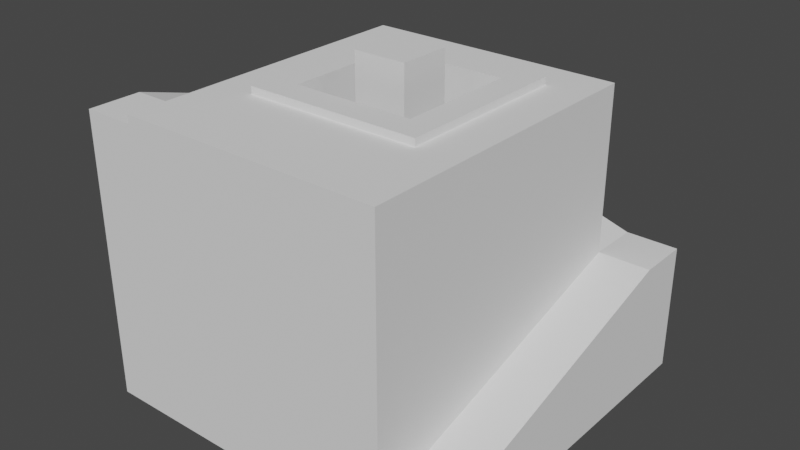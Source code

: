 # Source: level1.blend  (saved by Blender 3.5.10; exported with 4.5.12 LTS)
import bpy
from mathutils import Matrix  # noqa: F401  (used for matrix-valued properties, if any)

bpy.ops.wm.read_factory_settings(use_empty=True)
scene = bpy.context.scene
scene.name = 'Scene'

# ---- collections
col_collection = bpy.data.collections.new('Collection'); scene.collection.children.link(col_collection)

# ---- world
world_world = bpy.data.worlds.new('World'); scene.world = world_world
world_world.use_nodes = True; world_world.node_tree.nodes.clear()
_N = world_world.node_tree.nodes; _L = world_world.node_tree.links
n0 = _N.new('ShaderNodeOutputWorld'); n0.name = 'World Output'; n0.location = (300, 300)
n1 = _N.new('ShaderNodeBackground'); n1.name = 'Background'; n1.location = (10, 300)
n1.inputs[0].default_value = (0.05088, 0.05088, 0.05088, 1.0)
_L.new(n1.outputs[0], n0.inputs[0])
n0.is_active_output = True
world_world.color = (0.05088, 0.05088, 0.05088)
world_world.use_sun_shadow = False
world_world.sun_shadow_jitter_overblur = 0.0

# ---- meshes
me_plane = bpy.data.meshes.new('Plane')
me_plane.from_pydata([(-1.0, -1.0, 0.0), (1.0, -1.0, 0.0), (-1.0, 1.0, 0.0), (1.0, 1.0, 0.0), (-1.0, 11.0, 3.0), (1.0, 11.0, 3.0), (-1.0, 13.0, 3.0), (1.0, 13.0, 3.0), (-11.0, 11.0, 6.0), (-11.0, 13.0, 6.0), (-13.0, 11.0, 6.0), (-13.0, 13.0, 6.0), (-11.0, 1.0, 9.0), (-13.0, 1.0, 9.0), (-11.0, -1.0, 9.0), (-13.0, -1.0, 9.0), (-1.0, -1.0, 9.0), (-13.0, -1.0, 0.0), (-1.0, 1.0, 9.0), (-1.0, 11.0, 9.0), (-11.0, 11.0, 9.0), (1.0, 11.0, 0.0), (-1.0, 13.0, 0.0), (1.0, 13.0, 0.0), (-11.0, 13.0, 0.0), (-13.0, 11.0, 0.0), (-13.0, 13.0, 0.0), (-13.0, 1.0, 0.0), (-1.0, -1.0, -1.892), (1.0, -1.0, -1.892), (1.0, 1.0, -1.892), (-13.0, -1.0, -1.892), (1.0, 11.0, -1.892), (-1.0, 13.0, -1.892), (1.0, 13.0, -1.892), (-11.0, 13.0, -1.892), (-13.0, 11.0, -1.892), (-13.0, 13.0, -1.892), (-13.0, 1.0, -1.892), (-11.0, 1.0, 9.317), (-11.0, -1.0, 9.317), (-1.0, -1.0, 9.317), (-1.0, 1.0, 9.317), (-1.0, 11.0, 9.317), (-11.0, 11.0, 9.317), (-9.366, 2.634, 9.604), (-2.634, 2.634, 9.604), (-2.634, 9.366, 9.604), (-9.366, 9.366, 9.604), (-8.321, 3.679, 9.604), (-3.679, 3.679, 9.604), (-3.679, 8.321, 9.604), (-8.321, 8.321, 9.604), (-8.321, 3.679, -0.5269), (-3.679, 3.679, -0.5269), (-3.679, 8.321, -0.5269), (-8.321, 8.321, -0.5269), (-7.284, 4.716, -0.5269), (-4.716, 4.716, -0.5269), (-4.716, 7.284, -0.5269), (-7.284, 7.284, -0.5269), (-11.0, -1.0, 0.0), (-11.0, -1.0, -1.892), (-9.366, 2.634, 9.348), (-9.398, 2.602, 9.317), (-2.634, 2.634, 9.348), (-2.602, 2.602, 9.317), (-2.602, 9.398, 9.317), (-2.634, 9.366, 9.348), (-9.398, 9.398, 9.317), (-9.366, 9.366, 9.348)], [], [(0, 1, 3, 2), (2, 3, 5, 4), (4, 5, 7, 6), (4, 6, 9, 8), (8, 9, 11, 10), (8, 10, 13, 12), (12, 13, 15, 14), (15, 17, 61, 14), (0, 16, 14, 61), (4, 8, 20, 19), (2, 4, 19, 18), (2, 18, 16, 0), (20, 12, 39, 44), (8, 12, 20), (18, 19, 43, 42), (13, 10, 25, 27), (10, 11, 26, 25), (9, 6, 22, 24), (6, 7, 23, 22), (11, 9, 24, 26), (7, 5, 21, 23), (13, 27, 17, 15), (5, 3, 21), (25, 26, 37, 36), (1, 0, 28, 29), (22, 23, 34, 33), (21, 3, 30, 32), (26, 24, 35, 37), (23, 21, 32, 34), (3, 1, 29, 30), (61, 17, 31, 62), (27, 25, 36, 38), (24, 22, 33, 35), (17, 27, 38, 31), (28, 62, 31, 38, 36, 37, 35, 33, 34, 32, 30, 29), (39, 40, 41, 42), (70, 63, 45, 48), (14, 16, 41, 40), (16, 18, 42, 41), (12, 14, 40, 39), (19, 20, 44, 43), (44, 39, 64, 69), (39, 42, 66, 64), (68, 70, 48, 47), (48, 45, 49, 52), (42, 43, 67, 66), (65, 68, 47, 46), (43, 44, 69, 67), (49, 50, 54, 53), (47, 48, 52, 51), (45, 46, 50, 49), (46, 47, 51, 50), (53, 54, 58, 57), (50, 51, 55, 54), (52, 49, 53, 56), (51, 52, 56, 55), (54, 55, 59, 58), (56, 53, 57, 60), (55, 56, 60, 59), (0, 61, 62, 28), (68, 65, 66, 67), (70, 68, 67, 69), (64, 66, 65, 63), (63, 70, 69, 64), (63, 65, 46, 45)])
_uv = me_plane.uv_layers.new(name='UVMap')
_uv.uv.foreach_set('vector', [0.0, 0.0, 1.0, 0.0, 1.0, 1.0, 0.0, 1.0, 0.0, 1.0, 1.0, 1.0, 1.0, 1.0, 0.0, 1.0, 0.0, 1.0, 1.0, 1.0, 1.0, 1.0, 0.0, 1.0, 0.0, 1.0, 0.0, 1.0, 0.0, 1.0, 0.0, 1.0, 0.0, 1.0, 0.0, 1.0, 0.0, 1.0, 0.0, 1.0, 0.0, 1.0, 0.0, 1.0, 0.0, 1.0, 0.0, 1.0, 0.0, 1.0, 0.0, 1.0, 0.0, 1.0, 0.0, 1.0, 0.0, 1.0, 0.0, 0.0, 0.0, 0.0, 0.0, 1.0, 0.0, 0.0, 0.0, 0.0, 0.0, 1.0, 0.0, 0.0, 0.0, 1.0, 0.0, 1.0, 0.0, 1.0, 0.0, 1.0, 0.0, 1.0, 0.0, 1.0, 0.0, 1.0, 0.0, 1.0, 0.0, 1.0, 0.0, 1.0, 0.0, 0.0, 0.0, 0.0, 0.0, 1.0, 0.0, 1.0, 0.0, 1.0, 0.0, 1.0, 0.0, 1.0, 0.0, 1.0, 0.0, 1.0, 0.0, 1.0, 0.0, 1.0, 0.0, 1.0, 0.0, 1.0, 0.0, 1.0, 0.0, 1.0, 0.0, 1.0, 0.0, 1.0, 0.0, 1.0, 0.0, 1.0, 0.0, 1.0, 0.0, 1.0, 0.0, 1.0, 0.0, 1.0, 0.0, 1.0, 0.0, 1.0, 0.0, 1.0, 1.0, 1.0, 1.0, 1.0, 0.0, 1.0, 0.0, 1.0, 0.0, 1.0, 0.0, 1.0, 0.0, 1.0, 1.0, 1.0, 1.0, 1.0, 1.0, 1.0, 1.0, 1.0, 0.0, 1.0, 0.0, 1.0, 0.0, 0.0, 0.0, 1.0, 1.0, 1.0, 1.0, 1.0, 1.0, 1.0, 0.0, 1.0, 0.0, 1.0, 0.0, 1.0, 0.0, 1.0, 1.0, 0.0, 0.0, 0.0, 0.0, 0.0, 1.0, 0.0, 0.0, 1.0, 1.0, 1.0, 1.0, 1.0, 0.0, 1.0, 1.0, 1.0, 1.0, 1.0, 1.0, 1.0, 1.0, 1.0, 0.0, 1.0, 0.0, 1.0, 0.0, 1.0, 0.0, 1.0, 1.0, 1.0, 1.0, 1.0, 1.0, 1.0, 1.0, 1.0, 1.0, 1.0, 1.0, 0.0, 1.0, 0.0, 1.0, 1.0, 0.0, 0.0, 0.0, 0.0, 0.0, 0.0, 0.0, 0.0, 0.0, 1.0, 0.0, 1.0, 0.0, 1.0, 0.0, 1.0, 0.0, 1.0, 0.0, 1.0, 0.0, 1.0, 0.0, 1.0, 0.0, 0.0, 0.0, 1.0, 0.0, 1.0, 0.0, 0.0, 0.0, 0.0, 0.0, 0.0, 0.0, 0.0, 0.0, 1.0, 0.0, 1.0, 0.0, 1.0, 0.0, 1.0, 0.0, 1.0, 1.0, 1.0, 1.0, 1.0, 1.0, 1.0, 1.0, 0.0, 0.0, 1.0, 0.0, 1.0, 0.0, 0.0, 0.0, 1.0, 0.0, 1.0, 0.0, 1.0, 0.0, 1.0, 0.0, 1.0, 0.0, 1.0, 0.0, 0.0, 0.0, 0.0, 0.0, 1.0, 0.0, 0.0, 0.0, 1.0, 0.0, 1.0, 0.0, 0.0, 0.0, 1.0, 0.0, 1.0, 0.0, 1.0, 0.0, 1.0, 0.0, 1.0, 0.0, 1.0, 0.0, 1.0, 0.0, 1.0, 0.0, 1.0, 0.0, 1.0, 0.0, 1.0, 0.0, 1.0, 0.0, 1.0, 0.0, 1.0, 0.0, 1.0, 0.0, 1.0, 0.0, 1.0, 0.0, 1.0, 0.0, 1.0, 0.0, 1.0, 0.0, 1.0, 0.0, 1.0, 0.0, 1.0, 0.0, 1.0, 0.0, 1.0, 0.0, 1.0, 0.0, 1.0, 0.0, 1.0, 0.0, 1.0, 0.0, 1.0, 0.0, 1.0, 0.0, 1.0, 0.0, 1.0, 0.0, 1.0, 0.0, 1.0, 0.0, 1.0, 0.0, 1.0, 0.0, 1.0, 0.0, 1.0, 0.0, 1.0, 0.0, 1.0, 0.0, 1.0, 0.0, 1.0, 0.0, 1.0, 0.0, 1.0, 0.0, 1.0, 0.0, 1.0, 0.0, 1.0, 0.0, 1.0, 0.0, 1.0, 0.0, 1.0, 0.0, 1.0, 0.0, 1.0, 0.0, 1.0, 0.0, 1.0, 0.0, 1.0, 0.0, 1.0, 0.0, 1.0, 0.0, 1.0, 0.0, 1.0, 0.0, 1.0, 0.0, 1.0, 0.0, 1.0, 0.0, 1.0, 0.0, 1.0, 0.0, 1.0, 0.0, 1.0, 0.0, 1.0, 0.0, 1.0, 0.0, 1.0, 0.0, 1.0, 0.0, 1.0, 0.0, 1.0, 0.0, 1.0, 0.0, 1.0, 0.0, 1.0, 0.0, 1.0, 0.0, 1.0, 0.0, 1.0, 0.0, 1.0, 0.0, 0.0, 0.0, 0.0, 0.0, 0.0, 0.0, 0.0, 0.0, 1.0, 0.0, 1.0, 0.0, 1.0, 0.0, 1.0, 0.0, 1.0, 0.0, 1.0, 0.0, 1.0, 0.0, 1.0, 0.0, 1.0, 0.0, 1.0, 0.0, 1.0, 0.0, 1.0, 0.0, 1.0, 0.0, 1.0, 0.0, 1.0, 0.0, 1.0, 0.0, 1.0, 0.0, 1.0, 0.0, 1.0, 0.0, 1.0])
me_plane.update()
me_plane_001 = bpy.data.meshes.new('Plane.001')
me_plane_001.from_pydata([(-7.021, 4.979, -0.5269), (-4.979, 4.979, -0.5269), (-4.979, 7.021, -0.5269), (-7.021, 7.021, -0.5269), (-7.021, 4.979, 10.71), (-4.979, 4.979, 10.71), (-4.979, 7.021, 10.71), (-7.021, 7.021, 10.71)], [], [(3, 0, 4, 7), (6, 7, 4, 5), (2, 3, 7, 6), (0, 1, 5, 4), (1, 2, 6, 5)])
_uv = me_plane_001.uv_layers.new(name='UVMap')
_uv.uv.foreach_set('vector', [0.0, 1.0, 0.0, 1.0, 0.0, 1.0, 0.0, 1.0, 0.0, 1.0, 0.0, 1.0, 0.0, 1.0, 0.0, 1.0, 0.0, 1.0, 0.0, 1.0, 0.0, 1.0, 0.0, 1.0, 0.0, 1.0, 0.0, 1.0, 0.0, 1.0, 0.0, 1.0, 0.0, 1.0, 0.0, 1.0, 0.0, 1.0, 0.0, 1.0])
me_plane_001.update()

# ---- objects
ob_plane = bpy.data.objects.new('Plane', me_plane)
ob_plane_001 = bpy.data.objects.new('Plane.001', me_plane_001)

# ---- transforms, parenting, visibility, modifiers, constraints
ob_plane.location = (0.0, 0.0, 0.0)
ob_plane_001.location = (0.0, 0.0, 0.0)

# ---- collection membership
col_collection.objects.link(ob_plane)
col_collection.objects.link(ob_plane_001)

# ---- scene / render settings (as saved in the file)
scene.frame_start = 1; scene.frame_end = 250; scene.frame_set(1)
scene.render.engine = 'BLENDER_EEVEE_NEXT'
scene.cycles.sampling_pattern = 'TABULATED_SOBOL'
scene.view_settings.view_transform = 'Filmic'
bpy.context.view_layer.update()

# ---- added for rendering (the .blend has no active camera and no usable light): camera, sun
cam_auto = bpy.data.cameras.new('AutoCamera')
cam_auto.lens = 50.0
cam_auto.sensor_width = 36.0
cam_auto.clip_end = 1000.0
ob_auto_camera = bpy.data.objects.new('AutoCamera', cam_auto)
scene.collection.objects.link(ob_auto_camera)
ob_auto_camera.location = (15.7136, -20.0563, 21.7794)
ob_auto_camera.rotation_euler = (1.09748, -7.21219e-08, 0.694738)
scene.camera = ob_auto_camera
light_auto_sun = bpy.data.lights.new('AutoSun', 'SUN')
light_auto_sun.energy = 3.0
light_auto_sun.angle = 0.0523599
ob_auto_sun = bpy.data.objects.new('AutoSun', light_auto_sun)
scene.collection.objects.link(ob_auto_sun)
ob_auto_sun.rotation_euler = (0.872665, 0.174533, 0.523599)
bpy.context.view_layer.update()

